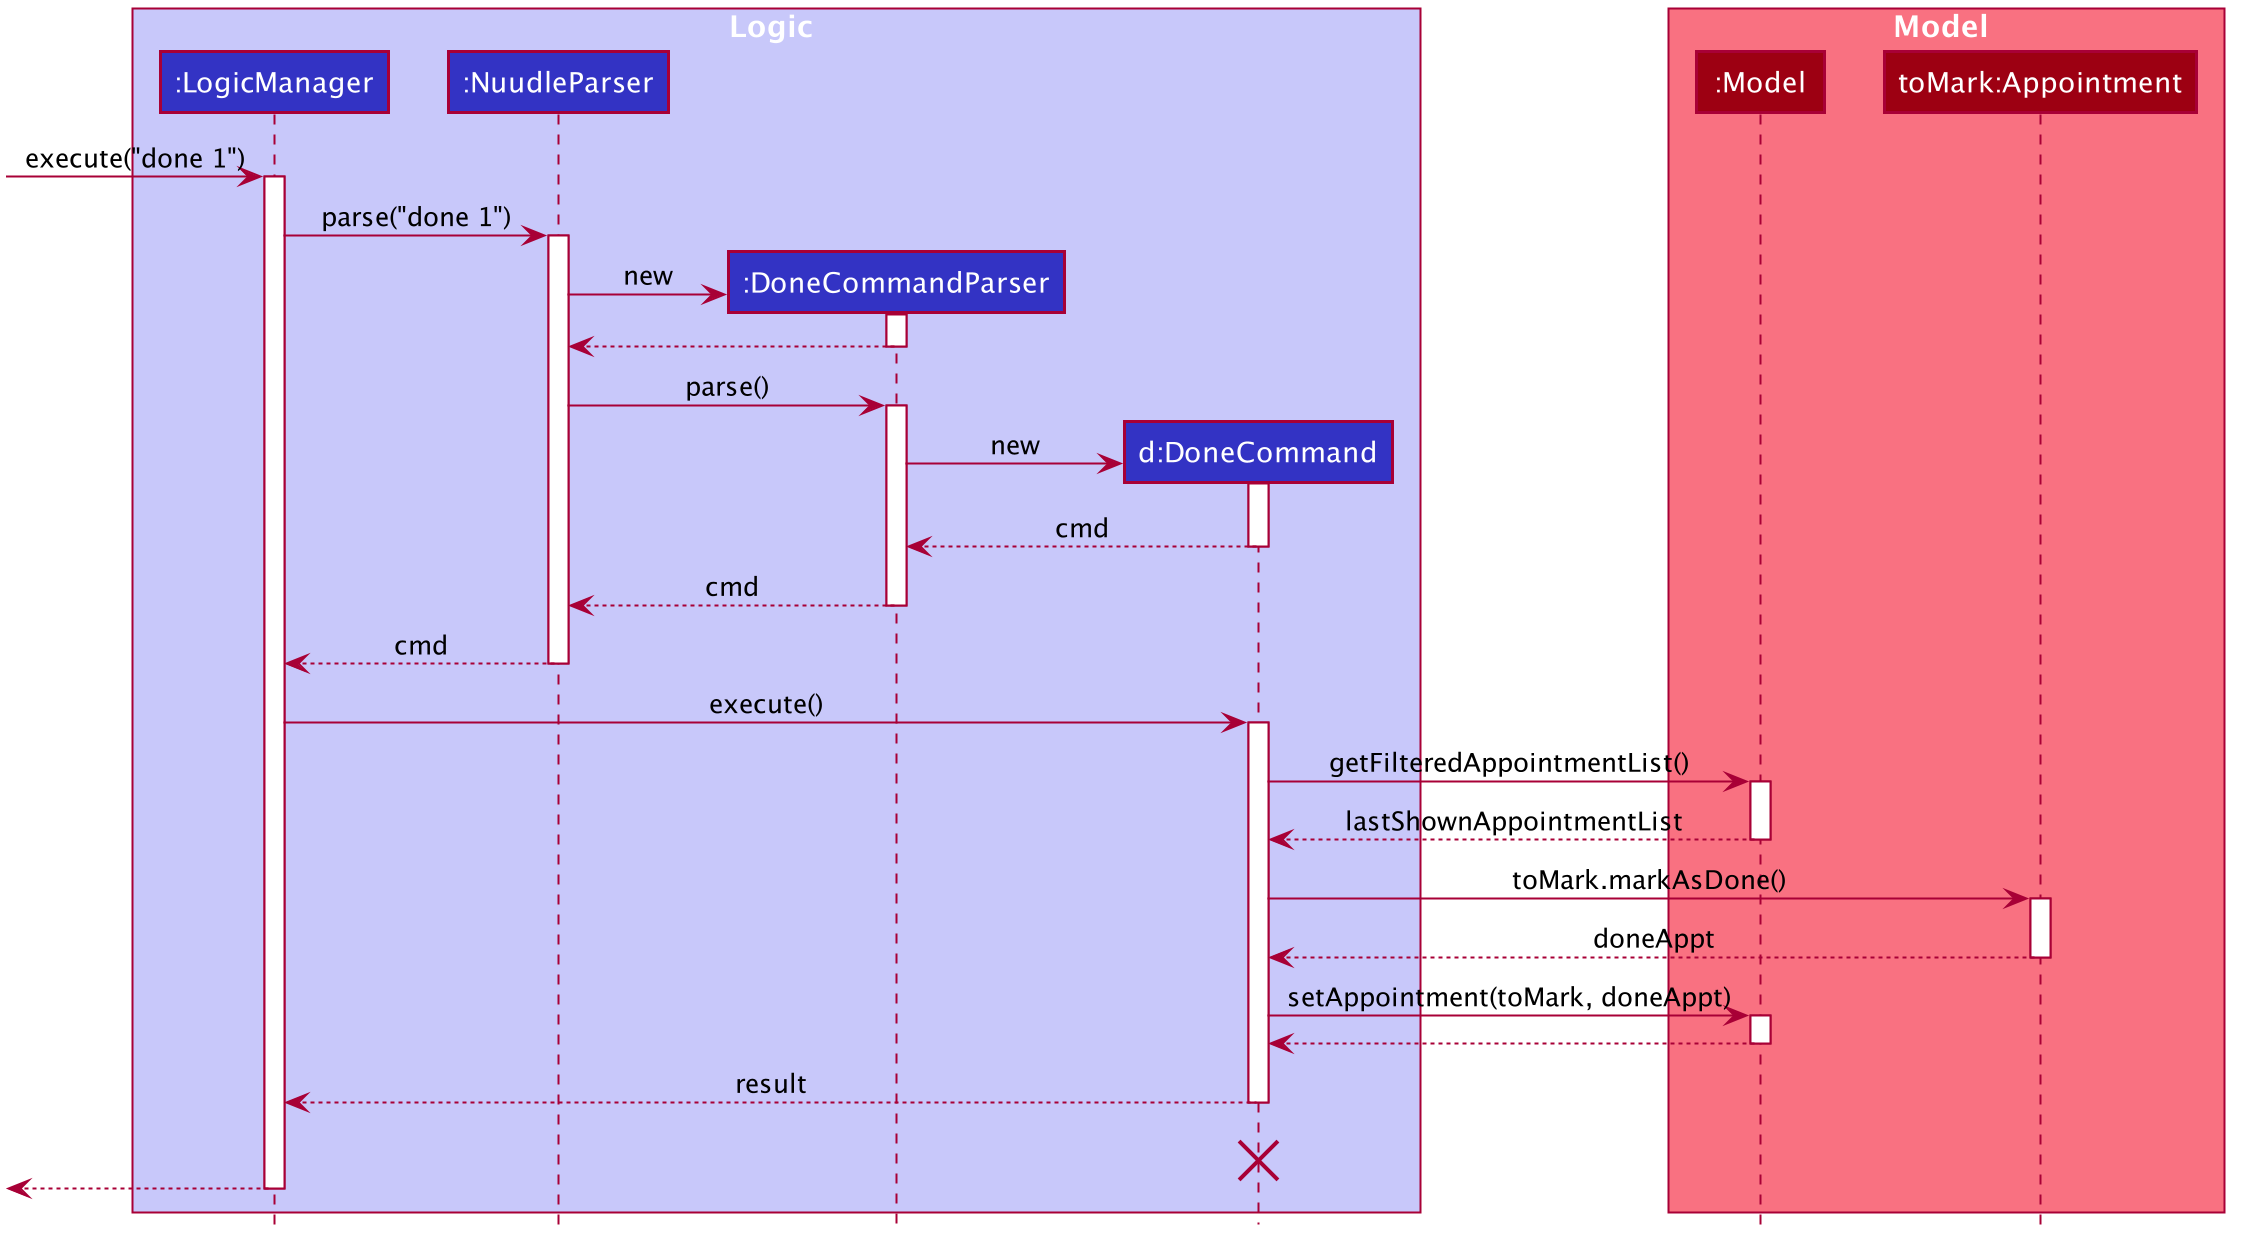

The diagram above was rendered by PlantUML. Its source (embedded in the PNG):
@startuml








skinparam BackgroundColor #FFFFFFF

skinparam Shadowing false

skinparam Class {
    FontColor #FFFFFF
    BorderThickness 1
    BorderColor #FFFFFF
    StereotypeFontColor #FFFFFF
    FontName Arial
}

skinparam Actor {
    BorderColor #000000
    Color #000000
    FontName Arial
}

skinparam Sequence {
    MessageAlign center
    BoxFontSize 15
    BoxPadding 0
    BoxFontColor #FFFFFF
    FontName Arial
}

skinparam Participant {
    FontColor #FFFFFFF
    Padding 20
}

skinparam MinClassWidth 50
skinparam ParticipantPadding 10
skinparam Shadowing false
skinparam DefaultTextAlignment center
skinparam packageStyle Rectangle

hide footbox
hide members
hide circle

box Logic #C8C8FA
participant ":LogicManager" as LogicManager #3333C4
participant ":NuudleParser" as NuudleParser #3333C4
participant ":DoneCommandParser" as DoneCommandParser #3333C4
participant "d:DoneCommand" as DoneCommand #3333C4
end box

box Model #F97181
participant ":Model" as Model #9D0012
participant "toMark:Appointment" as ToMarkAppointment #9D0012
end box
[-> LogicManager : execute("done 1")
activate LogicManager

LogicManager -> NuudleParser : parse("done 1")
activate NuudleParser

create DoneCommandParser
NuudleParser -> DoneCommandParser : new
activate DoneCommandParser

DoneCommandParser --> NuudleParser
deactivate DoneCommandParser

NuudleParser -> DoneCommandParser : parse()
activate DoneCommandParser

create DoneCommand
DoneCommandParser -> DoneCommand : new
activate DoneCommand

DoneCommand --> DoneCommandParser : cmd
deactivate DoneCommand

DoneCommandParser --> NuudleParser : cmd
deactivate DoneCommandParser

NuudleParser --> LogicManager : cmd
deactivate NuudleParser

LogicManager -> DoneCommand : execute()
activate DoneCommand

DoneCommand -> Model : getFilteredAppointmentList()
activate Model

Model --> DoneCommand : lastShownAppointmentList
deactivate Model

DoneCommand -> ToMarkAppointment : toMark.markAsDone()
activate ToMarkAppointment



ToMarkAppointment --> DoneCommand : doneAppt
deactivate ToMarkAppointment

DoneCommand -> Model : setAppointment(toMark, doneAppt)
activate Model

Model --> DoneCommand
deactivate Model

DoneCommand --> LogicManager : result
deactivate DoneCommand
DoneCommand -[hidden]-> LogicManager : result
destroy DoneCommand

[<--LogicManager
deactivate LogicManager
@enduml